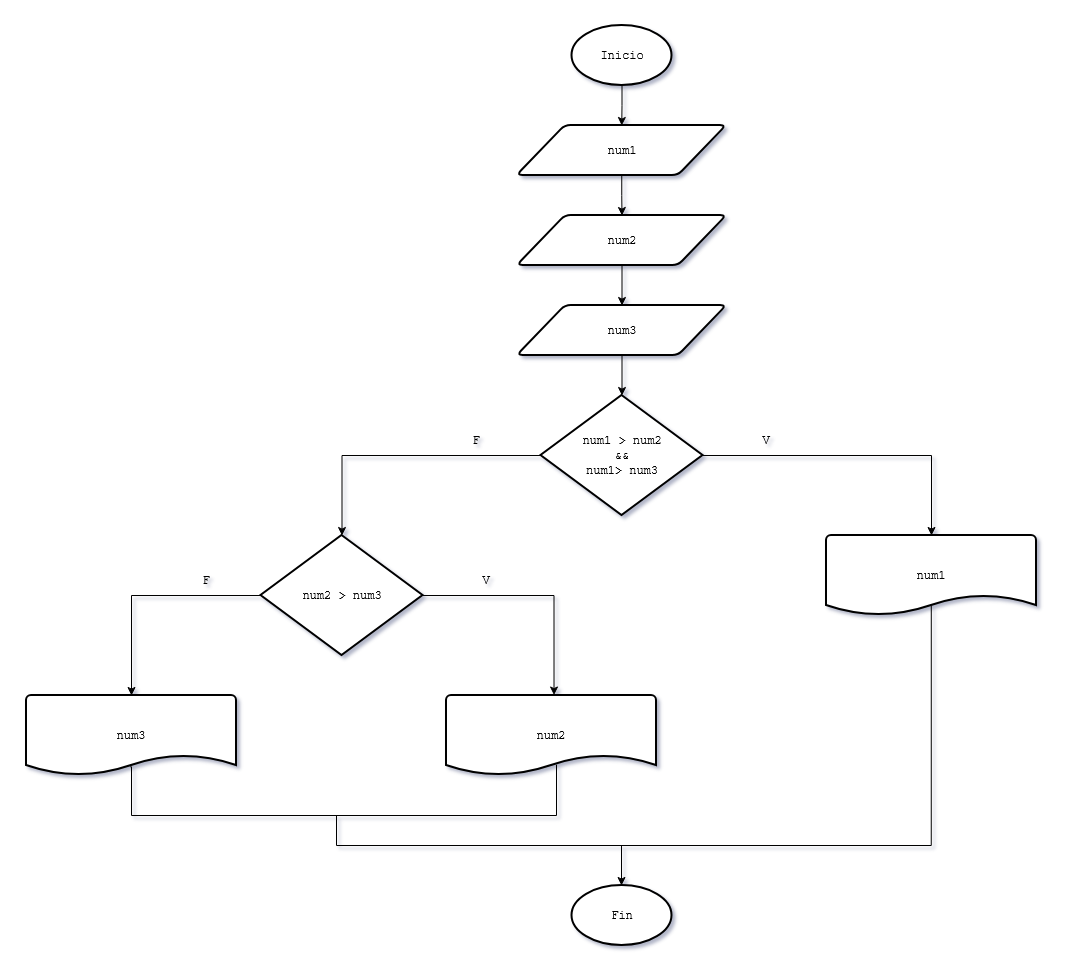

The diagram above was exported from draw.io. Its source (the exported page's mxGraphModel, read from the mxfile embedded in the PNG):
<mxGraphModel dx="2908" dy="938" grid="1" gridSize="10" guides="1" tooltips="1" connect="1" arrows="1" fold="1" page="1" pageScale="1" pageWidth="827" pageHeight="1169" math="0" shadow="0">
  <root>
    <mxCell id="FVClYLEaseko44pfOvBw-0" />
    <mxCell id="FVClYLEaseko44pfOvBw-1" parent="FVClYLEaseko44pfOvBw-0" />
    <mxCell id="FVClYLEaseko44pfOvBw-2" edge="1" parent="FVClYLEaseko44pfOvBw-1" source="FVClYLEaseko44pfOvBw-3" style="edgeStyle=orthogonalEdgeStyle;rounded=0;orthogonalLoop=1;jettySize=auto;html=1;exitX=0.5;exitY=1;exitDx=0;exitDy=0;exitPerimeter=0;entryX=0.5;entryY=0;entryDx=0;entryDy=0;" target="FVClYLEaseko44pfOvBw-12">
      <mxGeometry relative="1" as="geometry" />
    </mxCell>
    <mxCell id="FVClYLEaseko44pfOvBw-3" parent="FVClYLEaseko44pfOvBw-1" style="strokeWidth=2;html=1;shape=mxgraph.flowchart.start_1;whiteSpace=wrap;" value="&lt;font face=&quot;Courier New&quot;&gt;Inicio&lt;/font&gt;" vertex="1">
      <mxGeometry height="60" width="100" x="-194.5" y="50" as="geometry" />
    </mxCell>
    <mxCell id="FVClYLEaseko44pfOvBw-4" parent="FVClYLEaseko44pfOvBw-1" style="strokeWidth=2;html=1;shape=mxgraph.flowchart.start_1;whiteSpace=wrap;" value="&lt;font face=&quot;Courier New&quot;&gt;Fin&lt;/font&gt;" vertex="1">
      <mxGeometry height="60" width="100" x="-194.5" y="910" as="geometry" />
    </mxCell>
    <mxCell id="FVClYLEaseko44pfOvBw-5" parent="FVClYLEaseko44pfOvBw-1" style="strokeWidth=2;html=1;shape=mxgraph.flowchart.document2;whiteSpace=wrap;size=0.25;" value="&lt;font face=&quot;Courier New&quot;&gt;num2&lt;/font&gt;" vertex="1">
      <mxGeometry height="80" width="210" x="-320" y="720" as="geometry" />
    </mxCell>
    <mxCell id="FVClYLEaseko44pfOvBw-6" edge="1" parent="FVClYLEaseko44pfOvBw-1" source="FVClYLEaseko44pfOvBw-8" style="edgeStyle=orthogonalEdgeStyle;rounded=0;orthogonalLoop=1;jettySize=auto;html=1;exitX=1;exitY=0.5;exitDx=0;exitDy=0;entryX=0.512;entryY=-0.006;entryDx=0;entryDy=0;entryPerimeter=0;exitPerimeter=0;" target="FVClYLEaseko44pfOvBw-5">
      <mxGeometry relative="1" as="geometry">
        <mxPoint x="-356" y="900" as="sourcePoint" />
      </mxGeometry>
    </mxCell>
    <mxCell id="FVClYLEaseko44pfOvBw-7" edge="1" parent="FVClYLEaseko44pfOvBw-1" source="FVClYLEaseko44pfOvBw-8" style="edgeStyle=orthogonalEdgeStyle;rounded=0;orthogonalLoop=1;jettySize=auto;html=1;exitX=0;exitY=0.5;exitDx=0;exitDy=0;exitPerimeter=0;" target="FVClYLEaseko44pfOvBw-13">
      <mxGeometry relative="1" as="geometry" />
    </mxCell>
    <mxCell id="FVClYLEaseko44pfOvBw-8" parent="FVClYLEaseko44pfOvBw-1" style="strokeWidth=2;html=1;shape=mxgraph.flowchart.decision;whiteSpace=wrap;" value="&lt;font face=&quot;Courier New&quot;&gt;num2 &amp;gt; num3&lt;/font&gt;" vertex="1">
      <mxGeometry height="120" width="162" x="-505.5" y="560" as="geometry" />
    </mxCell>
    <mxCell id="FVClYLEaseko44pfOvBw-9" parent="FVClYLEaseko44pfOvBw-1" style="text;html=1;whiteSpace=wrap;strokeColor=none;fillColor=none;align=center;verticalAlign=middle;rounded=0;" value="&lt;font face=&quot;Courier New&quot;&gt;V&lt;/font&gt;" vertex="1">
      <mxGeometry height="30" width="60" x="-310" y="590" as="geometry" />
    </mxCell>
    <mxCell id="FVClYLEaseko44pfOvBw-10" parent="FVClYLEaseko44pfOvBw-1" style="text;html=1;whiteSpace=wrap;strokeColor=none;fillColor=none;align=center;verticalAlign=middle;rounded=0;" value="&lt;font face=&quot;Courier New&quot;&gt;F&lt;/font&gt;" vertex="1">
      <mxGeometry height="30" width="60" x="-590" y="590" as="geometry" />
    </mxCell>
    <mxCell id="FVClYLEaseko44pfOvBw-11" edge="1" parent="FVClYLEaseko44pfOvBw-1" source="FVClYLEaseko44pfOvBw-12" style="edgeStyle=orthogonalEdgeStyle;rounded=0;orthogonalLoop=1;jettySize=auto;html=1;exitX=0.5;exitY=1;exitDx=0;exitDy=0;entryX=0.5;entryY=0;entryDx=0;entryDy=0;" target="FVClYLEaseko44pfOvBw-16">
      <mxGeometry relative="1" as="geometry" />
    </mxCell>
    <mxCell id="FVClYLEaseko44pfOvBw-12" parent="FVClYLEaseko44pfOvBw-1" style="shape=parallelogram;html=1;strokeWidth=2;perimeter=parallelogramPerimeter;whiteSpace=wrap;rounded=1;arcSize=12;size=0.23;" value="&lt;font face=&quot;Courier New&quot;&gt;num1&lt;/font&gt;" vertex="1">
      <mxGeometry height="50" width="209.5" x="-249.5" y="150" as="geometry" />
    </mxCell>
    <mxCell id="FVClYLEaseko44pfOvBw-13" parent="FVClYLEaseko44pfOvBw-1" style="strokeWidth=2;html=1;shape=mxgraph.flowchart.document2;whiteSpace=wrap;size=0.25;" value="&lt;font face=&quot;Courier New&quot;&gt;num3&lt;/font&gt;" vertex="1">
      <mxGeometry height="80" width="210" x="-740" y="720" as="geometry" />
    </mxCell>
    <mxCell id="FVClYLEaseko44pfOvBw-14" edge="1" parent="FVClYLEaseko44pfOvBw-1" source="FVClYLEaseko44pfOvBw-13" style="endArrow=none;html=1;rounded=0;edgeStyle=orthogonalEdgeStyle;exitX=0.494;exitY=0.891;exitDx=0;exitDy=0;exitPerimeter=0;entryX=0.529;entryY=0.866;entryDx=0;entryDy=0;entryPerimeter=0;" target="FVClYLEaseko44pfOvBw-5" value="">
      <mxGeometry height="50" relative="1" width="50" as="geometry">
        <Array as="points">
          <mxPoint x="-635" y="791" />
          <mxPoint x="-635" y="840" />
          <mxPoint x="-210" y="840" />
          <mxPoint x="-210" y="789" />
        </Array>
        <mxPoint x="-630" y="840" as="sourcePoint" />
        <mxPoint x="-420" y="840" as="targetPoint" />
      </mxGeometry>
    </mxCell>
    <mxCell id="FVClYLEaseko44pfOvBw-15" edge="1" parent="FVClYLEaseko44pfOvBw-1" source="FVClYLEaseko44pfOvBw-16" style="edgeStyle=orthogonalEdgeStyle;rounded=0;orthogonalLoop=1;jettySize=auto;html=1;exitX=0.5;exitY=1;exitDx=0;exitDy=0;entryX=0.5;entryY=0;entryDx=0;entryDy=0;" target="FVClYLEaseko44pfOvBw-18">
      <mxGeometry relative="1" as="geometry" />
    </mxCell>
    <mxCell id="FVClYLEaseko44pfOvBw-16" parent="FVClYLEaseko44pfOvBw-1" style="shape=parallelogram;html=1;strokeWidth=2;perimeter=parallelogramPerimeter;whiteSpace=wrap;rounded=1;arcSize=12;size=0.23;" value="&lt;font face=&quot;Courier New&quot;&gt;num2&lt;/font&gt;" vertex="1">
      <mxGeometry height="50" width="209.5" x="-249.25" y="240" as="geometry" />
    </mxCell>
    <mxCell id="FVClYLEaseko44pfOvBw-17" edge="1" parent="FVClYLEaseko44pfOvBw-1" source="FVClYLEaseko44pfOvBw-18" style="edgeStyle=orthogonalEdgeStyle;rounded=0;orthogonalLoop=1;jettySize=auto;html=1;exitX=0.5;exitY=1;exitDx=0;exitDy=0;entryX=0.5;entryY=0;entryDx=0;entryDy=0;entryPerimeter=0;" target="FVClYLEaseko44pfOvBw-19">
      <mxGeometry relative="1" as="geometry">
        <mxPoint x="-144.5" y="420" as="targetPoint" />
      </mxGeometry>
    </mxCell>
    <mxCell id="FVClYLEaseko44pfOvBw-18" parent="FVClYLEaseko44pfOvBw-1" style="shape=parallelogram;html=1;strokeWidth=2;perimeter=parallelogramPerimeter;whiteSpace=wrap;rounded=1;arcSize=12;size=0.23;" value="&lt;font face=&quot;Courier New&quot;&gt;num3&lt;/font&gt;" vertex="1">
      <mxGeometry height="50" width="209.5" x="-249.25" y="330" as="geometry" />
    </mxCell>
    <mxCell id="FVClYLEaseko44pfOvBw-19" parent="FVClYLEaseko44pfOvBw-1" style="strokeWidth=2;html=1;shape=mxgraph.flowchart.decision;whiteSpace=wrap;" value="&lt;div&gt;&lt;font face=&quot;Courier New&quot;&gt;num1 &amp;gt; num2&lt;/font&gt;&lt;/div&gt;&lt;div&gt;&lt;font face=&quot;Courier New&quot;&gt;&amp;amp;&amp;amp;&lt;/font&gt;&lt;/div&gt;&lt;div&gt;&lt;font face=&quot;Courier New&quot;&gt;num1&amp;gt; num3&lt;/font&gt;&lt;/div&gt;" vertex="1">
      <mxGeometry height="120" width="162" x="-225.5" y="420" as="geometry" />
    </mxCell>
    <mxCell id="FVClYLEaseko44pfOvBw-22" edge="1" parent="FVClYLEaseko44pfOvBw-1" source="FVClYLEaseko44pfOvBw-23" style="edgeStyle=orthogonalEdgeStyle;rounded=0;orthogonalLoop=1;jettySize=auto;html=1;exitX=0.499;exitY=0.88;exitDx=0;exitDy=0;exitPerimeter=0;" target="FVClYLEaseko44pfOvBw-4">
      <mxGeometry relative="1" as="geometry">
        <Array as="points">
          <mxPoint x="165" y="870" />
          <mxPoint x="-145" y="870" />
        </Array>
      </mxGeometry>
    </mxCell>
    <mxCell id="FVClYLEaseko44pfOvBw-23" parent="FVClYLEaseko44pfOvBw-1" style="strokeWidth=2;html=1;shape=mxgraph.flowchart.document2;whiteSpace=wrap;size=0.25;" value="&lt;font face=&quot;Courier New&quot;&gt;num1&lt;/font&gt;" vertex="1">
      <mxGeometry height="80" width="210" x="60" y="560" as="geometry" />
    </mxCell>
    <mxCell id="FVClYLEaseko44pfOvBw-24" edge="1" parent="FVClYLEaseko44pfOvBw-1" source="FVClYLEaseko44pfOvBw-19" style="edgeStyle=orthogonalEdgeStyle;rounded=0;orthogonalLoop=1;jettySize=auto;html=1;exitX=1;exitY=0.5;exitDx=0;exitDy=0;entryX=0.5;entryY=0;entryDx=0;entryDy=0;entryPerimeter=0;exitPerimeter=0;" target="FVClYLEaseko44pfOvBw-23">
      <mxGeometry relative="1" as="geometry">
        <mxPoint x="-63.5" y="480" as="sourcePoint" />
      </mxGeometry>
    </mxCell>
    <mxCell id="FVClYLEaseko44pfOvBw-25" parent="FVClYLEaseko44pfOvBw-1" style="text;html=1;whiteSpace=wrap;strokeColor=none;fillColor=none;align=center;verticalAlign=middle;rounded=0;" value="&lt;font face=&quot;Courier New&quot;&gt;V&lt;/font&gt;" vertex="1">
      <mxGeometry height="30" width="60" x="-30.5" y="450" as="geometry" />
    </mxCell>
    <mxCell id="FVClYLEaseko44pfOvBw-26" edge="1" parent="FVClYLEaseko44pfOvBw-1" source="FVClYLEaseko44pfOvBw-19" style="edgeStyle=orthogonalEdgeStyle;rounded=0;orthogonalLoop=1;jettySize=auto;html=1;exitX=0;exitY=0.5;exitDx=0;exitDy=0;exitPerimeter=0;entryX=0.5;entryY=0;entryDx=0;entryDy=0;entryPerimeter=0;" target="FVClYLEaseko44pfOvBw-8">
      <mxGeometry relative="1" as="geometry" />
    </mxCell>
    <mxCell id="FVClYLEaseko44pfOvBw-27" parent="FVClYLEaseko44pfOvBw-1" style="text;html=1;whiteSpace=wrap;strokeColor=none;fillColor=none;align=center;verticalAlign=middle;rounded=0;" value="&lt;font face=&quot;Courier New&quot;&gt;F&lt;/font&gt;" vertex="1">
      <mxGeometry height="30" width="60" x="-320" y="450" as="geometry" />
    </mxCell>
    <mxCell id="FVClYLEaseko44pfOvBw-28" edge="1" parent="FVClYLEaseko44pfOvBw-1" style="endArrow=none;html=1;rounded=0;edgeStyle=orthogonalEdgeStyle;" value="">
      <mxGeometry height="50" relative="1" width="50" as="geometry">
        <mxPoint x="-140" y="870" as="sourcePoint" />
        <mxPoint x="-430" y="840" as="targetPoint" />
      </mxGeometry>
    </mxCell>
  </root>
</mxGraphModel>